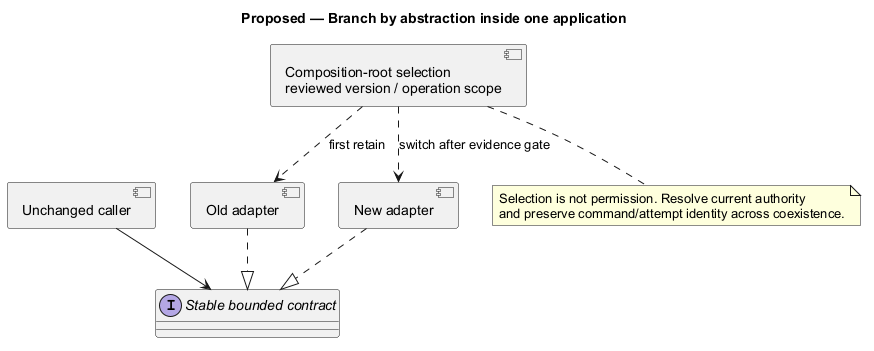

The diagram above was rendered by PlantUML. Its source (embedded in the PNG):
@startuml
' OWNER-MVP-2026-11-04 review: Reference / design method. Native Git/OO/data notation illustration, not a commitment to advanced product features.
allowmixing
title Proposed — Branch by abstraction inside one application
skinparam backgroundColor white
skinparam shadowing false
skinparam defaultFontName Arial
skinparam classAttributeIconSize 0

component "Unchanged caller" as C
interface "Stable bounded contract" as P
component "Old adapter" as O
component "New adapter" as N
component "Composition-root selection\nreviewed version / operation scope" as S
C --> P
O ..|> P
N ..|> P
S ..> O : first retain
S ..> N : switch after evidence gate
note bottom of S
 Selection is not permission. Resolve current authority
 and preserve command/attempt identity across coexistence.
end note

@enduml